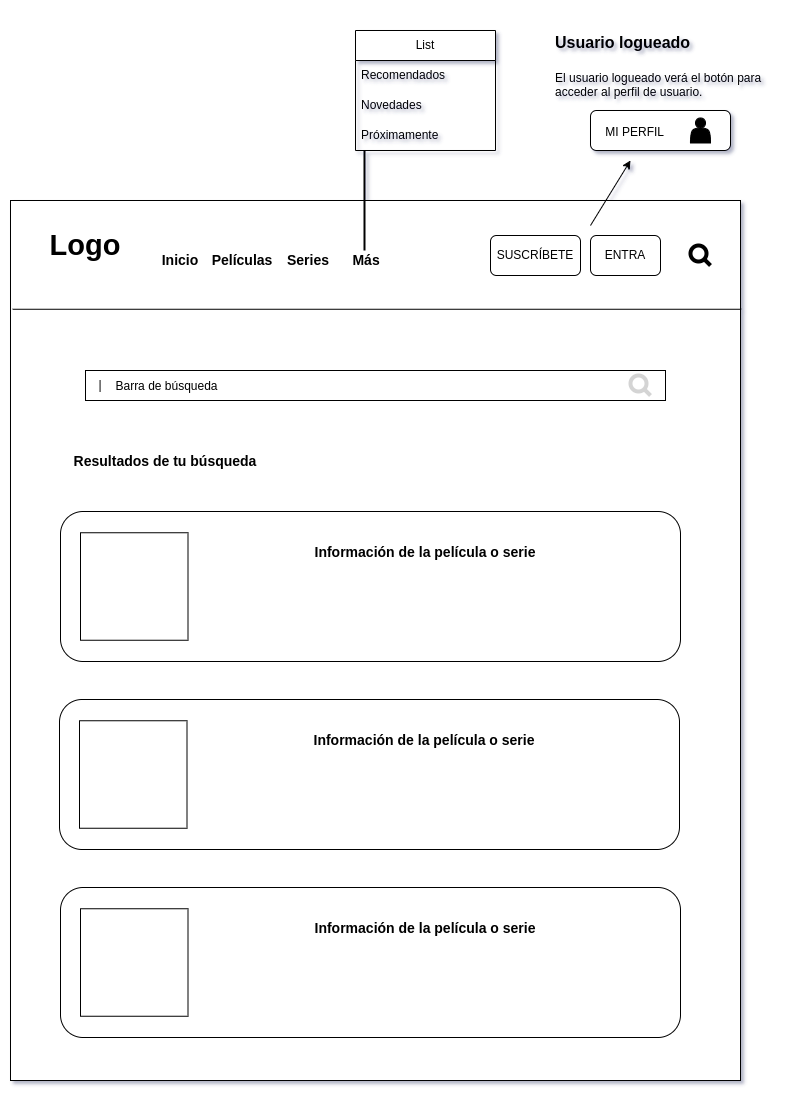

The diagram above was exported from draw.io. Its source (the exported page's mxGraphModel, read from the mxfile embedded in the PNG):
<mxGraphModel dx="1434" dy="1809" grid="1" gridSize="10" guides="1" tooltips="1" connect="1" arrows="1" fold="1" page="1" pageScale="1" pageWidth="850" pageHeight="1100" math="0" shadow="0">
  <root>
    <mxCell id="0" />
    <mxCell id="1" parent="0" />
    <mxCell id="D-2znvdkGRHzWqsP07v5-1" value="" style="whiteSpace=wrap;html=1;imageAspect=0;" parent="1" vertex="1">
      <mxGeometry x="80" y="70" width="730" height="880" as="geometry" />
    </mxCell>
    <mxCell id="D-2znvdkGRHzWqsP07v5-2" value="" style="endArrow=none;html=1;rounded=0;entryX=1.001;entryY=0.153;entryDx=0;entryDy=0;entryPerimeter=0;exitX=0.003;exitY=0.153;exitDx=0;exitDy=0;exitPerimeter=0;" parent="1" edge="1">
      <mxGeometry width="50" height="50" relative="1" as="geometry">
        <mxPoint x="82.19000000000005" y="178.76000000000022" as="sourcePoint" />
        <mxPoint x="810.73" y="178.76000000000022" as="targetPoint" />
      </mxGeometry>
    </mxCell>
    <mxCell id="D-2znvdkGRHzWqsP07v5-3" value="&lt;font style=&quot;font-size: 29px;&quot;&gt;&lt;b&gt;Logo&lt;/b&gt;&lt;/font&gt;" style="text;html=1;strokeColor=none;fillColor=none;align=center;verticalAlign=middle;whiteSpace=wrap;rounded=0;" parent="1" vertex="1">
      <mxGeometry x="110" y="90" width="90" height="50" as="geometry" />
    </mxCell>
    <mxCell id="D-2znvdkGRHzWqsP07v5-4" value="&lt;span style=&quot;font-size: 14px;&quot;&gt;&lt;b&gt;Inicio&lt;/b&gt;&lt;/span&gt;" style="text;html=1;strokeColor=none;fillColor=none;align=center;verticalAlign=middle;whiteSpace=wrap;rounded=0;fontSize=29;" parent="1" vertex="1">
      <mxGeometry x="220" y="110" width="60" height="30" as="geometry" />
    </mxCell>
    <mxCell id="D-2znvdkGRHzWqsP07v5-5" value="&lt;span style=&quot;font-size: 14px;&quot;&gt;&lt;b&gt;Películas&lt;/b&gt;&lt;/span&gt;" style="text;html=1;strokeColor=none;fillColor=none;align=center;verticalAlign=middle;whiteSpace=wrap;rounded=0;fontSize=29;" parent="1" vertex="1">
      <mxGeometry x="282" y="110" width="60" height="30" as="geometry" />
    </mxCell>
    <mxCell id="D-2znvdkGRHzWqsP07v5-6" value="&lt;span style=&quot;font-size: 14px;&quot;&gt;&lt;b&gt;Series&lt;/b&gt;&lt;/span&gt;" style="text;html=1;strokeColor=none;fillColor=none;align=center;verticalAlign=middle;whiteSpace=wrap;rounded=0;fontSize=29;" parent="1" vertex="1">
      <mxGeometry x="348" y="110" width="60" height="30" as="geometry" />
    </mxCell>
    <mxCell id="D-2znvdkGRHzWqsP07v5-7" value="&lt;span style=&quot;font-size: 14px;&quot;&gt;&lt;b&gt;Más&amp;nbsp;&lt;/b&gt;&lt;/span&gt;" style="text;html=1;strokeColor=none;fillColor=none;align=center;verticalAlign=middle;whiteSpace=wrap;rounded=0;fontSize=29;" parent="1" vertex="1">
      <mxGeometry x="408" y="110" width="60" height="30" as="geometry" />
    </mxCell>
    <mxCell id="D-2znvdkGRHzWqsP07v5-8" value="List" style="swimlane;fontStyle=0;childLayout=stackLayout;horizontal=1;startSize=30;horizontalStack=0;resizeParent=1;resizeParentMax=0;resizeLast=0;collapsible=1;marginBottom=0;whiteSpace=wrap;html=1;" parent="1" vertex="1">
      <mxGeometry x="425" y="-100" width="140" height="120" as="geometry" />
    </mxCell>
    <mxCell id="D-2znvdkGRHzWqsP07v5-9" value="Recomendados" style="text;strokeColor=none;fillColor=none;align=left;verticalAlign=middle;spacingLeft=4;spacingRight=4;overflow=hidden;points=[[0,0.5],[1,0.5]];portConstraint=eastwest;rotatable=0;whiteSpace=wrap;html=1;" parent="D-2znvdkGRHzWqsP07v5-8" vertex="1">
      <mxGeometry y="30" width="140" height="30" as="geometry" />
    </mxCell>
    <mxCell id="D-2znvdkGRHzWqsP07v5-10" value="Novedades" style="text;strokeColor=none;fillColor=none;align=left;verticalAlign=middle;spacingLeft=4;spacingRight=4;overflow=hidden;points=[[0,0.5],[1,0.5]];portConstraint=eastwest;rotatable=0;whiteSpace=wrap;html=1;" parent="D-2znvdkGRHzWqsP07v5-8" vertex="1">
      <mxGeometry y="60" width="140" height="30" as="geometry" />
    </mxCell>
    <mxCell id="D-2znvdkGRHzWqsP07v5-11" value="Próximamente" style="text;strokeColor=none;fillColor=none;align=left;verticalAlign=middle;spacingLeft=4;spacingRight=4;overflow=hidden;points=[[0,0.5],[1,0.5]];portConstraint=eastwest;rotatable=0;whiteSpace=wrap;html=1;" parent="D-2znvdkGRHzWqsP07v5-8" vertex="1">
      <mxGeometry y="90" width="140" height="30" as="geometry" />
    </mxCell>
    <mxCell id="D-2znvdkGRHzWqsP07v5-12" value="SUSCRÍBETE" style="rounded=1;whiteSpace=wrap;html=1;" parent="1" vertex="1">
      <mxGeometry x="560" y="105" width="90" height="40" as="geometry" />
    </mxCell>
    <mxCell id="D-2znvdkGRHzWqsP07v5-13" value="ENTRA" style="rounded=1;whiteSpace=wrap;html=1;" parent="1" vertex="1">
      <mxGeometry x="660" y="105" width="70" height="40" as="geometry" />
    </mxCell>
    <mxCell id="D-2znvdkGRHzWqsP07v5-14" value="" style="html=1;verticalLabelPosition=bottom;align=center;labelBackgroundColor=#ffffff;verticalAlign=top;strokeWidth=4;strokeColor=#000000;shadow=0;dashed=0;shape=mxgraph.ios7.icons.looking_glass;" parent="1" vertex="1">
      <mxGeometry x="760" y="115" width="20" height="20" as="geometry" />
    </mxCell>
    <mxCell id="D-2znvdkGRHzWqsP07v5-15" value="" style="line;strokeWidth=2;direction=south;html=1;strokeColor=#000000;" parent="1" vertex="1">
      <mxGeometry x="425" y="20" width="18" height="100" as="geometry" />
    </mxCell>
    <mxCell id="D-2znvdkGRHzWqsP07v5-40" value="&lt;span style=&quot;font-size: 14px;&quot;&gt;&lt;b&gt;Resultados de tu búsqueda&lt;/b&gt;&lt;/span&gt;" style="text;html=1;strokeColor=none;fillColor=none;align=center;verticalAlign=middle;whiteSpace=wrap;rounded=0;fontSize=29;" parent="1" vertex="1">
      <mxGeometry x="130" y="311" width="210" height="30" as="geometry" />
    </mxCell>
    <mxCell id="D-2znvdkGRHzWqsP07v5-65" value="" style="rounded=1;whiteSpace=wrap;html=1;" parent="1" vertex="1">
      <mxGeometry x="130" y="381" width="620" height="150" as="geometry" />
    </mxCell>
    <mxCell id="D-2znvdkGRHzWqsP07v5-66" value="" style="whiteSpace=wrap;html=1;aspect=fixed;" parent="1" vertex="1">
      <mxGeometry x="150" y="402.25" width="107.5" height="107.5" as="geometry" />
    </mxCell>
    <mxCell id="D-2znvdkGRHzWqsP07v5-67" value="&lt;span style=&quot;font-size: 14px;&quot;&gt;&lt;b&gt;Información de la película o serie&lt;/b&gt;&lt;/span&gt;" style="text;html=1;strokeColor=none;fillColor=none;align=center;verticalAlign=middle;whiteSpace=wrap;rounded=0;fontSize=29;" parent="1" vertex="1">
      <mxGeometry x="380" y="402.25" width="230" height="30" as="geometry" />
    </mxCell>
    <mxCell id="D-2znvdkGRHzWqsP07v5-68" value="" style="rounded=1;whiteSpace=wrap;html=1;" parent="1" vertex="1">
      <mxGeometry x="129" y="569" width="620" height="150" as="geometry" />
    </mxCell>
    <mxCell id="D-2znvdkGRHzWqsP07v5-69" value="" style="whiteSpace=wrap;html=1;aspect=fixed;" parent="1" vertex="1">
      <mxGeometry x="149" y="590.25" width="107.5" height="107.5" as="geometry" />
    </mxCell>
    <mxCell id="D-2znvdkGRHzWqsP07v5-70" value="&lt;span style=&quot;font-size: 14px;&quot;&gt;&lt;b&gt;Información de la película o serie&lt;/b&gt;&lt;/span&gt;" style="text;html=1;strokeColor=none;fillColor=none;align=center;verticalAlign=middle;whiteSpace=wrap;rounded=0;fontSize=29;" parent="1" vertex="1">
      <mxGeometry x="379" y="590.25" width="230" height="30" as="geometry" />
    </mxCell>
    <mxCell id="D-2znvdkGRHzWqsP07v5-71" value="" style="rounded=1;whiteSpace=wrap;html=1;" parent="1" vertex="1">
      <mxGeometry x="130" y="757" width="620" height="150" as="geometry" />
    </mxCell>
    <mxCell id="D-2znvdkGRHzWqsP07v5-72" value="" style="whiteSpace=wrap;html=1;aspect=fixed;" parent="1" vertex="1">
      <mxGeometry x="150" y="778.25" width="107.5" height="107.5" as="geometry" />
    </mxCell>
    <mxCell id="D-2znvdkGRHzWqsP07v5-73" value="&lt;span style=&quot;font-size: 14px;&quot;&gt;&lt;b&gt;Información de la película o serie&lt;/b&gt;&lt;/span&gt;" style="text;html=1;strokeColor=none;fillColor=none;align=center;verticalAlign=middle;whiteSpace=wrap;rounded=0;fontSize=29;" parent="1" vertex="1">
      <mxGeometry x="380" y="778.25" width="230" height="30" as="geometry" />
    </mxCell>
    <mxCell id="D-2znvdkGRHzWqsP07v5-74" value="" style="rounded=0;whiteSpace=wrap;html=1;" parent="1" vertex="1">
      <mxGeometry x="155" y="240" width="580" height="30" as="geometry" />
    </mxCell>
    <mxCell id="D-2znvdkGRHzWqsP07v5-75" value="" style="html=1;verticalLabelPosition=bottom;align=center;labelBackgroundColor=#ffffff;verticalAlign=top;strokeWidth=4;strokeColor=#D4D4D4;shadow=0;dashed=0;shape=mxgraph.ios7.icons.looking_glass;" parent="1" vertex="1">
      <mxGeometry x="700" y="245" width="20" height="20" as="geometry" />
    </mxCell>
    <mxCell id="D-2znvdkGRHzWqsP07v5-78" value="|" style="text;html=1;strokeColor=none;fillColor=none;align=center;verticalAlign=middle;whiteSpace=wrap;rounded=0;" parent="1" vertex="1">
      <mxGeometry x="140" y="240" width="60" height="30" as="geometry" />
    </mxCell>
    <mxCell id="D-2znvdkGRHzWqsP07v5-79" value="Barra de búsqueda" style="text;html=1;strokeColor=none;fillColor=none;align=center;verticalAlign=middle;whiteSpace=wrap;rounded=0;" parent="1" vertex="1">
      <mxGeometry x="134" y="241" width="205" height="30" as="geometry" />
    </mxCell>
    <mxCell id="D-2znvdkGRHzWqsP07v5-80" value="" style="endArrow=classic;html=1;rounded=0;" parent="1" edge="1">
      <mxGeometry width="50" height="50" relative="1" as="geometry">
        <mxPoint x="660" y="95" as="sourcePoint" />
        <mxPoint x="700" y="30" as="targetPoint" />
      </mxGeometry>
    </mxCell>
    <mxCell id="D-2znvdkGRHzWqsP07v5-81" value="&lt;h1&gt;&lt;font style=&quot;font-size: 16px;&quot;&gt;Usuario logueado&lt;/font&gt;&lt;/h1&gt;&lt;p&gt;El usuario logueado verá el botón para acceder al perfil de usuario.&lt;/p&gt;" style="text;html=1;strokeColor=none;fillColor=none;spacing=5;spacingTop=-20;whiteSpace=wrap;overflow=hidden;rounded=0;" parent="1" vertex="1">
      <mxGeometry x="620" y="-110" width="230" height="120" as="geometry" />
    </mxCell>
    <mxCell id="D-2znvdkGRHzWqsP07v5-82" value="&lt;font style=&quot;font-size: 12px;&quot;&gt;&amp;nbsp; &amp;nbsp; MI PERFIL&lt;/font&gt;" style="rounded=1;whiteSpace=wrap;html=1;fontSize=16;align=left;" parent="1" vertex="1">
      <mxGeometry x="660" y="-20" width="140" height="40" as="geometry" />
    </mxCell>
    <mxCell id="D-2znvdkGRHzWqsP07v5-83" value="" style="shape=actor;whiteSpace=wrap;html=1;fontSize=12;fillColor=#000000;" parent="1" vertex="1">
      <mxGeometry x="760" y="-12.5" width="20" height="25" as="geometry" />
    </mxCell>
  </root>
</mxGraphModel>